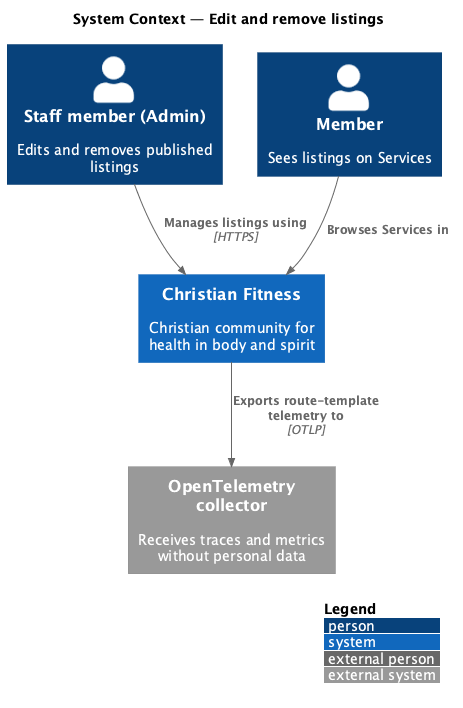

The diagram above was rendered by PlantUML. Its source (embedded in the PNG):
@startuml
!include <C4/C4_Context>
LAYOUT_WITH_LEGEND()
title System Context — Edit and remove listings

Person(user, "Staff member (Admin)", "Edits and removes published listings")
System(cf, "Christian Fitness", "Christian community for health in body and spirit")
System_Ext(otel, "OpenTelemetry collector", "Receives traces and metrics without personal data")
Person(member, "Member", "Sees listings on Services")
Rel(member, cf, "Browses Services in")
Rel(user, cf, "Manages listings using", "HTTPS")
Rel(cf, otel, "Exports route-template telemetry to", "OTLP")
@enduml